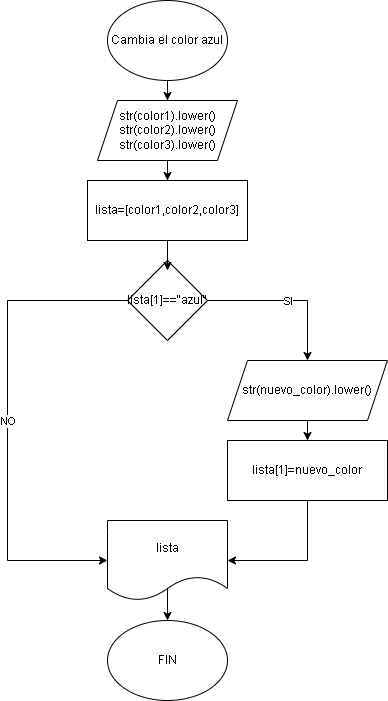

The diagram above was exported from draw.io. Its source (the exported page's mxGraphModel, read from the mxfile embedded in the PNG):
<mxGraphModel dx="1619" dy="806" grid="1" gridSize="10" guides="1" tooltips="1" connect="1" arrows="1" fold="1" page="1" pageScale="1" pageWidth="827" pageHeight="1169" math="0" shadow="0">
  <root>
    <mxCell id="0" />
    <mxCell id="1" parent="0" />
    <mxCell id="AjNyaqHsa2C6mtdu2KQT-8" style="edgeStyle=orthogonalEdgeStyle;rounded=0;orthogonalLoop=1;jettySize=auto;html=1;entryX=0.5;entryY=0;entryDx=0;entryDy=0;" edge="1" parent="1" source="AjNyaqHsa2C6mtdu2KQT-1" target="AjNyaqHsa2C6mtdu2KQT-7">
      <mxGeometry relative="1" as="geometry" />
    </mxCell>
    <mxCell id="AjNyaqHsa2C6mtdu2KQT-1" value="Cambia el color azul" style="ellipse;whiteSpace=wrap;html=1;" vertex="1" parent="1">
      <mxGeometry x="340" y="80" width="120" height="80" as="geometry" />
    </mxCell>
    <mxCell id="AjNyaqHsa2C6mtdu2KQT-10" style="edgeStyle=orthogonalEdgeStyle;rounded=0;orthogonalLoop=1;jettySize=auto;html=1;entryX=0.5;entryY=0;entryDx=0;entryDy=0;" edge="1" parent="1" source="AjNyaqHsa2C6mtdu2KQT-7" target="AjNyaqHsa2C6mtdu2KQT-9">
      <mxGeometry relative="1" as="geometry" />
    </mxCell>
    <mxCell id="AjNyaqHsa2C6mtdu2KQT-7" value="str(color1).lower()&lt;div&gt;str(color2).lower()&lt;/div&gt;&lt;div&gt;str(color3).lower()&lt;/div&gt;" style="shape=parallelogram;perimeter=parallelogramPerimeter;whiteSpace=wrap;html=1;fixedSize=1;" vertex="1" parent="1">
      <mxGeometry x="330" y="180" width="140" height="60" as="geometry" />
    </mxCell>
    <mxCell id="AjNyaqHsa2C6mtdu2KQT-9" value="lista=[color1,color2,color3]" style="rounded=0;whiteSpace=wrap;html=1;" vertex="1" parent="1">
      <mxGeometry x="320" y="260" width="160" height="60" as="geometry" />
    </mxCell>
    <mxCell id="AjNyaqHsa2C6mtdu2KQT-11" value="lista[1]==&quot;azul&quot;" style="rhombus;whiteSpace=wrap;html=1;" vertex="1" parent="1">
      <mxGeometry x="360" y="340" width="80" height="80" as="geometry" />
    </mxCell>
    <mxCell id="AjNyaqHsa2C6mtdu2KQT-14" style="edgeStyle=orthogonalEdgeStyle;rounded=0;orthogonalLoop=1;jettySize=auto;html=1;" edge="1" parent="1" source="AjNyaqHsa2C6mtdu2KQT-12" target="AjNyaqHsa2C6mtdu2KQT-13">
      <mxGeometry relative="1" as="geometry" />
    </mxCell>
    <mxCell id="AjNyaqHsa2C6mtdu2KQT-12" value="str(nuevo_color).lower()" style="shape=parallelogram;perimeter=parallelogramPerimeter;whiteSpace=wrap;html=1;fixedSize=1;" vertex="1" parent="1">
      <mxGeometry x="460" y="440" width="160" height="60" as="geometry" />
    </mxCell>
    <mxCell id="AjNyaqHsa2C6mtdu2KQT-19" style="edgeStyle=orthogonalEdgeStyle;rounded=0;orthogonalLoop=1;jettySize=auto;html=1;entryX=1;entryY=0.5;entryDx=0;entryDy=0;" edge="1" parent="1" source="AjNyaqHsa2C6mtdu2KQT-13" target="AjNyaqHsa2C6mtdu2KQT-18">
      <mxGeometry relative="1" as="geometry">
        <mxPoint x="540" y="650" as="targetPoint" />
      </mxGeometry>
    </mxCell>
    <mxCell id="AjNyaqHsa2C6mtdu2KQT-13" value="lista[1]=nuevo_color" style="rounded=0;whiteSpace=wrap;html=1;" vertex="1" parent="1">
      <mxGeometry x="460" y="520" width="160" height="60" as="geometry" />
    </mxCell>
    <mxCell id="AjNyaqHsa2C6mtdu2KQT-15" value="" style="endArrow=classic;html=1;rounded=0;exitX=1;exitY=0.5;exitDx=0;exitDy=0;entryX=0.5;entryY=0;entryDx=0;entryDy=0;" edge="1" parent="1" source="AjNyaqHsa2C6mtdu2KQT-11" target="AjNyaqHsa2C6mtdu2KQT-12">
      <mxGeometry relative="1" as="geometry">
        <mxPoint x="360" y="420" as="sourcePoint" />
        <mxPoint x="460" y="420" as="targetPoint" />
        <Array as="points">
          <mxPoint x="540" y="380" />
        </Array>
      </mxGeometry>
    </mxCell>
    <mxCell id="AjNyaqHsa2C6mtdu2KQT-16" value="SI" style="edgeLabel;resizable=0;html=1;;align=center;verticalAlign=middle;" connectable="0" vertex="1" parent="AjNyaqHsa2C6mtdu2KQT-15">
      <mxGeometry relative="1" as="geometry" />
    </mxCell>
    <mxCell id="AjNyaqHsa2C6mtdu2KQT-17" style="edgeStyle=orthogonalEdgeStyle;rounded=0;orthogonalLoop=1;jettySize=auto;html=1;entryX=0.5;entryY=0.125;entryDx=0;entryDy=0;entryPerimeter=0;" edge="1" parent="1" source="AjNyaqHsa2C6mtdu2KQT-9" target="AjNyaqHsa2C6mtdu2KQT-11">
      <mxGeometry relative="1" as="geometry" />
    </mxCell>
    <mxCell id="AjNyaqHsa2C6mtdu2KQT-23" style="edgeStyle=orthogonalEdgeStyle;rounded=0;orthogonalLoop=1;jettySize=auto;html=1;entryX=0.5;entryY=0;entryDx=0;entryDy=0;" edge="1" parent="1" target="AjNyaqHsa2C6mtdu2KQT-22">
      <mxGeometry relative="1" as="geometry">
        <mxPoint x="399" y="665" as="sourcePoint" />
      </mxGeometry>
    </mxCell>
    <mxCell id="AjNyaqHsa2C6mtdu2KQT-18" value="lista" style="shape=document;whiteSpace=wrap;html=1;boundedLbl=1;" vertex="1" parent="1">
      <mxGeometry x="340" y="600" width="120" height="80" as="geometry" />
    </mxCell>
    <mxCell id="AjNyaqHsa2C6mtdu2KQT-20" value="" style="endArrow=classic;html=1;rounded=0;exitX=0;exitY=0.5;exitDx=0;exitDy=0;entryX=0;entryY=0.5;entryDx=0;entryDy=0;" edge="1" parent="1" source="AjNyaqHsa2C6mtdu2KQT-11" target="AjNyaqHsa2C6mtdu2KQT-18">
      <mxGeometry relative="1" as="geometry">
        <mxPoint x="360" y="420" as="sourcePoint" />
        <mxPoint x="250" y="380" as="targetPoint" />
        <Array as="points">
          <mxPoint x="240" y="380" />
          <mxPoint x="240" y="640" />
        </Array>
      </mxGeometry>
    </mxCell>
    <mxCell id="AjNyaqHsa2C6mtdu2KQT-21" value="NO" style="edgeLabel;resizable=0;html=1;;align=center;verticalAlign=middle;" connectable="0" vertex="1" parent="AjNyaqHsa2C6mtdu2KQT-20">
      <mxGeometry relative="1" as="geometry" />
    </mxCell>
    <mxCell id="AjNyaqHsa2C6mtdu2KQT-22" value="FIN" style="ellipse;whiteSpace=wrap;html=1;" vertex="1" parent="1">
      <mxGeometry x="340" y="700" width="120" height="80" as="geometry" />
    </mxCell>
  </root>
</mxGraphModel>